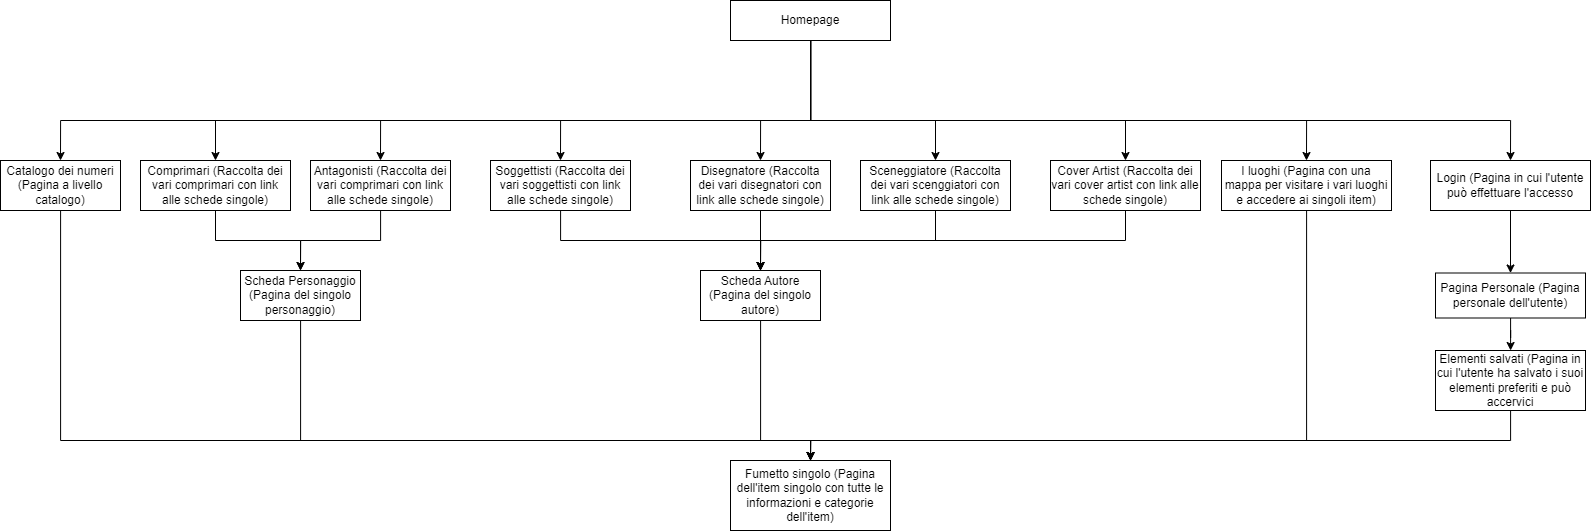

The diagram above was exported from draw.io. Its source (the exported page's mxGraphModel, read from the mxfile embedded in the PNG):
<mxGraphModel dx="1909" dy="964" grid="1" gridSize="10" guides="1" tooltips="1" connect="1" arrows="1" fold="1" page="1" pageScale="1" pageWidth="827" pageHeight="1169" math="0" shadow="0">
  <root>
    <mxCell id="0" />
    <mxCell id="1" parent="0" />
    <mxCell id="LytLkYr5fHOopclEM1Ft-36" style="edgeStyle=orthogonalEdgeStyle;rounded=0;orthogonalLoop=1;jettySize=auto;html=1;entryX=0.5;entryY=0;entryDx=0;entryDy=0;" edge="1" parent="1" source="4B4Yv0-7QhhbhgM7LnmB-1" target="4B4Yv0-7QhhbhgM7LnmB-5">
      <mxGeometry relative="1" as="geometry">
        <Array as="points">
          <mxPoint x="830" y="160" />
          <mxPoint x="80" y="160" />
        </Array>
      </mxGeometry>
    </mxCell>
    <mxCell id="LytLkYr5fHOopclEM1Ft-37" style="edgeStyle=orthogonalEdgeStyle;rounded=0;orthogonalLoop=1;jettySize=auto;html=1;entryX=0.5;entryY=0;entryDx=0;entryDy=0;" edge="1" parent="1" source="4B4Yv0-7QhhbhgM7LnmB-1" target="powbN-V-w-7SadUSOjGy-11">
      <mxGeometry relative="1" as="geometry">
        <Array as="points">
          <mxPoint x="830" y="160" />
          <mxPoint x="235" y="160" />
        </Array>
      </mxGeometry>
    </mxCell>
    <mxCell id="LytLkYr5fHOopclEM1Ft-38" style="edgeStyle=orthogonalEdgeStyle;rounded=0;orthogonalLoop=1;jettySize=auto;html=1;entryX=0.5;entryY=0;entryDx=0;entryDy=0;" edge="1" parent="1" source="4B4Yv0-7QhhbhgM7LnmB-1" target="powbN-V-w-7SadUSOjGy-14">
      <mxGeometry relative="1" as="geometry">
        <Array as="points">
          <mxPoint x="830" y="160" />
          <mxPoint x="400" y="160" />
        </Array>
      </mxGeometry>
    </mxCell>
    <mxCell id="LytLkYr5fHOopclEM1Ft-39" style="edgeStyle=orthogonalEdgeStyle;rounded=0;orthogonalLoop=1;jettySize=auto;html=1;entryX=0.5;entryY=0;entryDx=0;entryDy=0;" edge="1" parent="1" source="4B4Yv0-7QhhbhgM7LnmB-1" target="powbN-V-w-7SadUSOjGy-22">
      <mxGeometry relative="1" as="geometry">
        <Array as="points">
          <mxPoint x="830" y="160" />
          <mxPoint x="580" y="160" />
        </Array>
      </mxGeometry>
    </mxCell>
    <mxCell id="LytLkYr5fHOopclEM1Ft-40" style="edgeStyle=orthogonalEdgeStyle;rounded=0;orthogonalLoop=1;jettySize=auto;html=1;entryX=0.5;entryY=0;entryDx=0;entryDy=0;" edge="1" parent="1" source="4B4Yv0-7QhhbhgM7LnmB-1" target="powbN-V-w-7SadUSOjGy-25">
      <mxGeometry relative="1" as="geometry">
        <Array as="points">
          <mxPoint x="830" y="160" />
          <mxPoint x="780" y="160" />
        </Array>
      </mxGeometry>
    </mxCell>
    <mxCell id="LytLkYr5fHOopclEM1Ft-41" style="edgeStyle=orthogonalEdgeStyle;rounded=0;orthogonalLoop=1;jettySize=auto;html=1;entryX=0.5;entryY=0;entryDx=0;entryDy=0;" edge="1" parent="1" source="4B4Yv0-7QhhbhgM7LnmB-1" target="powbN-V-w-7SadUSOjGy-28">
      <mxGeometry relative="1" as="geometry">
        <Array as="points">
          <mxPoint x="830" y="160" />
          <mxPoint x="955" y="160" />
        </Array>
      </mxGeometry>
    </mxCell>
    <mxCell id="LytLkYr5fHOopclEM1Ft-42" style="edgeStyle=orthogonalEdgeStyle;rounded=0;orthogonalLoop=1;jettySize=auto;html=1;entryX=0.5;entryY=0;entryDx=0;entryDy=0;" edge="1" parent="1" source="4B4Yv0-7QhhbhgM7LnmB-1" target="powbN-V-w-7SadUSOjGy-32">
      <mxGeometry relative="1" as="geometry">
        <Array as="points">
          <mxPoint x="830" y="160" />
          <mxPoint x="1145" y="160" />
        </Array>
      </mxGeometry>
    </mxCell>
    <mxCell id="LytLkYr5fHOopclEM1Ft-43" style="edgeStyle=orthogonalEdgeStyle;rounded=0;orthogonalLoop=1;jettySize=auto;html=1;entryX=0.5;entryY=0;entryDx=0;entryDy=0;" edge="1" parent="1" source="4B4Yv0-7QhhbhgM7LnmB-1" target="4B4Yv0-7QhhbhgM7LnmB-16">
      <mxGeometry relative="1" as="geometry">
        <Array as="points">
          <mxPoint x="830" y="160" />
          <mxPoint x="1326" y="160" />
        </Array>
      </mxGeometry>
    </mxCell>
    <mxCell id="LytLkYr5fHOopclEM1Ft-44" style="edgeStyle=orthogonalEdgeStyle;rounded=0;orthogonalLoop=1;jettySize=auto;html=1;entryX=0.5;entryY=0;entryDx=0;entryDy=0;" edge="1" parent="1" source="4B4Yv0-7QhhbhgM7LnmB-1" target="j6GPFg8xbvbu2uD2O0n--2">
      <mxGeometry relative="1" as="geometry">
        <Array as="points">
          <mxPoint x="830" y="160" />
          <mxPoint x="1530" y="160" />
        </Array>
      </mxGeometry>
    </mxCell>
    <mxCell id="4B4Yv0-7QhhbhgM7LnmB-1" value="Homepage" style="rounded=0;whiteSpace=wrap;html=1;" parent="1" vertex="1">
      <mxGeometry x="750" y="40" width="160" height="40" as="geometry" />
    </mxCell>
    <mxCell id="LytLkYr5fHOopclEM1Ft-45" style="edgeStyle=orthogonalEdgeStyle;rounded=0;orthogonalLoop=1;jettySize=auto;html=1;entryX=0.5;entryY=0;entryDx=0;entryDy=0;" edge="1" parent="1" source="4B4Yv0-7QhhbhgM7LnmB-5" target="4B4Yv0-7QhhbhgM7LnmB-7">
      <mxGeometry relative="1" as="geometry">
        <Array as="points">
          <mxPoint x="80" y="480" />
          <mxPoint x="830" y="480" />
        </Array>
      </mxGeometry>
    </mxCell>
    <mxCell id="4B4Yv0-7QhhbhgM7LnmB-5" value="Catalogo dei numeri (Pagina a livello catalogo)" style="rounded=0;whiteSpace=wrap;html=1;" parent="1" vertex="1">
      <mxGeometry x="20" y="200" width="120" height="50" as="geometry" />
    </mxCell>
    <mxCell id="4B4Yv0-7QhhbhgM7LnmB-7" value="Fumetto singolo (Pagina dell'item singolo con tutte le informazioni e categorie dell'item)" style="rounded=0;whiteSpace=wrap;html=1;" parent="1" vertex="1">
      <mxGeometry x="750" y="500" width="160" height="70" as="geometry" />
    </mxCell>
    <mxCell id="LytLkYr5fHOopclEM1Ft-48" style="edgeStyle=orthogonalEdgeStyle;rounded=0;orthogonalLoop=1;jettySize=auto;html=1;entryX=0.5;entryY=0;entryDx=0;entryDy=0;" edge="1" parent="1" source="4B4Yv0-7QhhbhgM7LnmB-16" target="4B4Yv0-7QhhbhgM7LnmB-7">
      <mxGeometry relative="1" as="geometry">
        <Array as="points">
          <mxPoint x="1326" y="480" />
          <mxPoint x="830" y="480" />
        </Array>
      </mxGeometry>
    </mxCell>
    <mxCell id="4B4Yv0-7QhhbhgM7LnmB-16" value="I luoghi (Pagina con una mappa per visitare i vari luoghi e accedere ai singoli item)" style="rounded=0;whiteSpace=wrap;html=1;" parent="1" vertex="1">
      <mxGeometry x="1241" y="200" width="170" height="50" as="geometry" />
    </mxCell>
    <mxCell id="LytLkYr5fHOopclEM1Ft-47" style="edgeStyle=orthogonalEdgeStyle;rounded=0;orthogonalLoop=1;jettySize=auto;html=1;entryX=0.5;entryY=0;entryDx=0;entryDy=0;" edge="1" parent="1" source="powbN-V-w-7SadUSOjGy-3" target="4B4Yv0-7QhhbhgM7LnmB-7">
      <mxGeometry relative="1" as="geometry">
        <Array as="points">
          <mxPoint x="780" y="480" />
          <mxPoint x="830" y="480" />
        </Array>
      </mxGeometry>
    </mxCell>
    <mxCell id="powbN-V-w-7SadUSOjGy-3" value="Scheda Autore (Pagina del singolo autore)" style="rounded=0;whiteSpace=wrap;html=1;" parent="1" vertex="1">
      <mxGeometry x="720" y="310" width="120" height="50" as="geometry" />
    </mxCell>
    <mxCell id="LytLkYr5fHOopclEM1Ft-46" style="edgeStyle=orthogonalEdgeStyle;rounded=0;orthogonalLoop=1;jettySize=auto;html=1;entryX=0.5;entryY=0;entryDx=0;entryDy=0;" edge="1" parent="1" source="powbN-V-w-7SadUSOjGy-6" target="4B4Yv0-7QhhbhgM7LnmB-7">
      <mxGeometry relative="1" as="geometry">
        <Array as="points">
          <mxPoint x="320" y="480" />
          <mxPoint x="830" y="480" />
        </Array>
      </mxGeometry>
    </mxCell>
    <mxCell id="powbN-V-w-7SadUSOjGy-6" value="Scheda Personaggio (Pagina del singolo personaggio)" style="whiteSpace=wrap;html=1;rounded=0;" parent="1" vertex="1">
      <mxGeometry x="260" y="310" width="120" height="50" as="geometry" />
    </mxCell>
    <mxCell id="LytLkYr5fHOopclEM1Ft-21" style="edgeStyle=orthogonalEdgeStyle;rounded=0;orthogonalLoop=1;jettySize=auto;html=1;entryX=0.5;entryY=0;entryDx=0;entryDy=0;" edge="1" parent="1" source="powbN-V-w-7SadUSOjGy-11" target="powbN-V-w-7SadUSOjGy-6">
      <mxGeometry relative="1" as="geometry" />
    </mxCell>
    <mxCell id="powbN-V-w-7SadUSOjGy-11" value="Comprimari (Raccolta dei vari comprimari con link alle schede singole)" style="whiteSpace=wrap;html=1;rounded=0;" parent="1" vertex="1">
      <mxGeometry x="160" y="200" width="150" height="50" as="geometry" />
    </mxCell>
    <mxCell id="LytLkYr5fHOopclEM1Ft-22" style="edgeStyle=orthogonalEdgeStyle;rounded=0;orthogonalLoop=1;jettySize=auto;html=1;entryX=0.5;entryY=0;entryDx=0;entryDy=0;" edge="1" parent="1" source="powbN-V-w-7SadUSOjGy-14" target="powbN-V-w-7SadUSOjGy-6">
      <mxGeometry relative="1" as="geometry" />
    </mxCell>
    <mxCell id="powbN-V-w-7SadUSOjGy-14" value="Antagonisti (Raccolta dei vari comprimari con link alle schede singole)" style="whiteSpace=wrap;html=1;rounded=0;" parent="1" vertex="1">
      <mxGeometry x="330" y="200" width="140" height="50" as="geometry" />
    </mxCell>
    <mxCell id="LytLkYr5fHOopclEM1Ft-24" style="edgeStyle=orthogonalEdgeStyle;rounded=0;orthogonalLoop=1;jettySize=auto;html=1;entryX=0.5;entryY=0;entryDx=0;entryDy=0;" edge="1" parent="1" source="powbN-V-w-7SadUSOjGy-22" target="powbN-V-w-7SadUSOjGy-3">
      <mxGeometry relative="1" as="geometry">
        <Array as="points">
          <mxPoint x="580" y="280" />
          <mxPoint x="780" y="280" />
        </Array>
      </mxGeometry>
    </mxCell>
    <mxCell id="powbN-V-w-7SadUSOjGy-22" value="Soggettisti (Raccolta dei vari soggettisti con link alle schede singole)" style="whiteSpace=wrap;html=1;rounded=0;" parent="1" vertex="1">
      <mxGeometry x="510" y="200" width="140" height="50" as="geometry" />
    </mxCell>
    <mxCell id="LytLkYr5fHOopclEM1Ft-25" style="edgeStyle=orthogonalEdgeStyle;rounded=0;orthogonalLoop=1;jettySize=auto;html=1;entryX=0.5;entryY=0;entryDx=0;entryDy=0;" edge="1" parent="1" source="powbN-V-w-7SadUSOjGy-25" target="powbN-V-w-7SadUSOjGy-3">
      <mxGeometry relative="1" as="geometry" />
    </mxCell>
    <mxCell id="powbN-V-w-7SadUSOjGy-25" value="Disegnatore (Raccolta dei vari disegnatori con link alle schede singole)" style="rounded=0;whiteSpace=wrap;html=1;" parent="1" vertex="1">
      <mxGeometry x="710" y="200" width="140" height="50" as="geometry" />
    </mxCell>
    <mxCell id="LytLkYr5fHOopclEM1Ft-26" style="edgeStyle=orthogonalEdgeStyle;rounded=0;orthogonalLoop=1;jettySize=auto;html=1;entryX=0.5;entryY=0;entryDx=0;entryDy=0;" edge="1" parent="1" source="powbN-V-w-7SadUSOjGy-28" target="powbN-V-w-7SadUSOjGy-3">
      <mxGeometry relative="1" as="geometry">
        <Array as="points">
          <mxPoint x="955" y="280" />
          <mxPoint x="780" y="280" />
        </Array>
      </mxGeometry>
    </mxCell>
    <mxCell id="powbN-V-w-7SadUSOjGy-28" value="Sceneggiatore (Raccolta dei vari scenggiatori con link alle schede singole)" style="rounded=0;whiteSpace=wrap;html=1;" parent="1" vertex="1">
      <mxGeometry x="880" y="200" width="150" height="50" as="geometry" />
    </mxCell>
    <mxCell id="LytLkYr5fHOopclEM1Ft-27" style="edgeStyle=orthogonalEdgeStyle;rounded=0;orthogonalLoop=1;jettySize=auto;html=1;entryX=0.5;entryY=0;entryDx=0;entryDy=0;" edge="1" parent="1" source="powbN-V-w-7SadUSOjGy-32" target="powbN-V-w-7SadUSOjGy-3">
      <mxGeometry relative="1" as="geometry">
        <Array as="points">
          <mxPoint x="1145" y="280" />
          <mxPoint x="780" y="280" />
        </Array>
      </mxGeometry>
    </mxCell>
    <mxCell id="powbN-V-w-7SadUSOjGy-32" value="Cover Artist (Raccolta dei vari cover artist con link alle schede singole)" style="rounded=0;whiteSpace=wrap;html=1;" parent="1" vertex="1">
      <mxGeometry x="1070" y="200" width="150" height="50" as="geometry" />
    </mxCell>
    <mxCell id="j6GPFg8xbvbu2uD2O0n--5" style="edgeStyle=orthogonalEdgeStyle;rounded=0;orthogonalLoop=1;jettySize=auto;html=1;entryX=0.5;entryY=0;entryDx=0;entryDy=0;" parent="1" source="j6GPFg8xbvbu2uD2O0n--2" target="j6GPFg8xbvbu2uD2O0n--4" edge="1">
      <mxGeometry relative="1" as="geometry" />
    </mxCell>
    <mxCell id="j6GPFg8xbvbu2uD2O0n--2" value="Login (Pagina in cui l'utente può effettuare l'accesso" style="rounded=0;whiteSpace=wrap;html=1;" parent="1" vertex="1">
      <mxGeometry x="1450" y="200" width="160" height="50" as="geometry" />
    </mxCell>
    <mxCell id="j6GPFg8xbvbu2uD2O0n--8" value="" style="edgeStyle=orthogonalEdgeStyle;rounded=0;orthogonalLoop=1;jettySize=auto;html=1;" parent="1" source="j6GPFg8xbvbu2uD2O0n--4" target="j6GPFg8xbvbu2uD2O0n--7" edge="1">
      <mxGeometry relative="1" as="geometry" />
    </mxCell>
    <mxCell id="j6GPFg8xbvbu2uD2O0n--4" value="Pagina Personale (Pagina personale dell'utente)" style="rounded=0;whiteSpace=wrap;html=1;" parent="1" vertex="1">
      <mxGeometry x="1455" y="312.5" width="150" height="45" as="geometry" />
    </mxCell>
    <mxCell id="LytLkYr5fHOopclEM1Ft-49" style="edgeStyle=orthogonalEdgeStyle;rounded=0;orthogonalLoop=1;jettySize=auto;html=1;entryX=0.5;entryY=0;entryDx=0;entryDy=0;" edge="1" parent="1" source="j6GPFg8xbvbu2uD2O0n--7" target="4B4Yv0-7QhhbhgM7LnmB-7">
      <mxGeometry relative="1" as="geometry">
        <Array as="points">
          <mxPoint x="1530" y="480" />
          <mxPoint x="830" y="480" />
        </Array>
      </mxGeometry>
    </mxCell>
    <mxCell id="j6GPFg8xbvbu2uD2O0n--7" value="Elementi salvati (Pagina in cui l'utente ha salvato i suoi elementi preferiti e può accervici" style="rounded=0;whiteSpace=wrap;html=1;" parent="1" vertex="1">
      <mxGeometry x="1455" y="390" width="150" height="60" as="geometry" />
    </mxCell>
  </root>
</mxGraphModel>